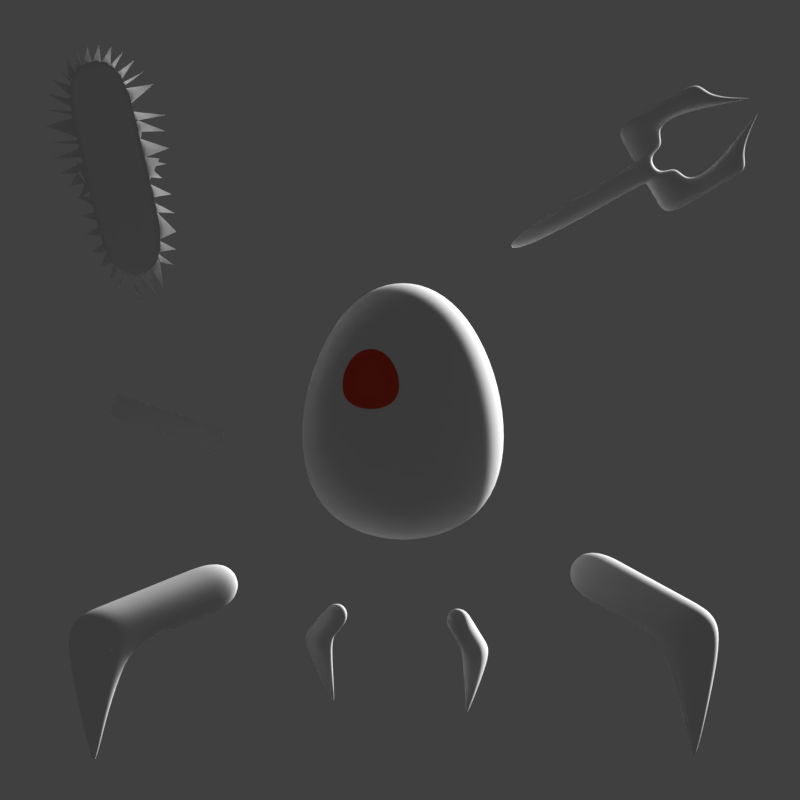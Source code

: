# Source: titan.blend  (saved by Blender 2.78.0; exported with 4.5.12 LTS)
import bpy
from mathutils import Matrix  # noqa: F401  (used for matrix-valued properties, if any)

bpy.ops.wm.read_factory_settings(use_empty=True)
scene = bpy.context.scene
scene.name = 'Scene'

# ---- collections
col_collection_1 = bpy.data.collections.new('Collection 1'); scene.collection.children.link(col_collection_1)

# ---- materials (node trees are filled in below, after node groups)
mat_black_mat = bpy.data.materials.new('black mat')
mat_black_mat.alpha_threshold = 0.0
mat_black_mat.use_transparent_shadow = False
mat_black_mat.roughness = 0.5
mat_black_mat.specular_intensity = 1.0
mat_glow_eye = bpy.data.materials.new('glow eye')
mat_glow_eye.alpha_threshold = 0.0
mat_glow_eye.use_transparent_shadow = False
mat_glow_eye.diffuse_color = (0.8, 0.08751, 0.04496, 1.0)
mat_glow_eye.roughness = 0.5
mat_glow_eye.specular_intensity = 0.0
mat_glow_eye.line_color = (0.0, 0.0, 0.0, 1.0)

# ---- material node trees

# ---- world
world_world = bpy.data.worlds.new('World'); scene.world = world_world
world_world.color = (0.05088, 0.05088, 0.05088)
world_world.use_sun_shadow = False
world_world.sun_shadow_jitter_overblur = 0.0
world_world.cycles.sampling_method = 'MANUAL'

# ---- cameras
cam_camera = bpy.data.cameras.new('Camera')
cam_camera.type = 'ORTHO'
cam_camera.clip_end = 100.0
cam_camera.lens = 35.0
cam_camera.sensor_width = 32.0
cam_camera.sensor_height = 18.0
cam_camera.ortho_scale = 7.314
cam_camera.dof.focus_distance = 0.0
cam_camera.dof.aperture_fstop = 128.0

# ---- lights
light_lamp = bpy.data.lights.new('Lamp', 'SUN')
light_lamp.transmission_factor = 0.0
light_lamp.cutoff_distance = 30.0
light_lamp.angle = 0.1993
light_lamp.shadow_buffer_clip_start = 1.001
light_lamp.shadow_soft_size = 0.1
light_lamp.shadow_cascade_max_distance = 1000.0

# ---- meshes
me_cube_007 = bpy.data.meshes.new('Cube.007')
me_cube_007.from_pydata([(-0.7836, -1.0, -0.9702), (-0.7836, -1.0, 1.03), (-0.7836, 1.0, -0.9702), (-0.7836, 1.0, 1.03), (1.0, -1.0, -1.0), (1.0, -1.0, 1.0), (1.0, 1.0, -1.0), (1.0, 1.0, 1.0), (-0.618, 1.0, -1.0), (-0.618, 1.0, 1.0), (-0.618, -1.0, -1.0), (-0.618, -1.0, 1.0), (-1.0, 1.0, -1.0), (-1.0, -1.0, -1.0), (-1.0, -1.0, 1.0), (-1.0, 1.0, 1.0), (-0.618, 1.0, -1.0), (-0.618, -1.0, 1.0), (-0.618, 1.0, 1.0), (-0.618, -1.0, -1.0), (-1.0, 1.0, -4.616), (-1.0, -1.0, -4.616), (-1.0, -1.0, 4.616), (-1.0, 1.0, 4.616), (-0.618, 1.0, -4.616), (-0.618, -1.0, 4.616), (-0.618, 1.0, 4.616), (-0.618, -1.0, -4.616), (-1.0, 1.0, -2.808), (-1.0, -1.0, -2.808), (-0.618, -1.0, -2.808), (-0.618, 1.0, -2.808), (-0.618, -1.0, 2.808), (-1.0, -1.0, 2.808), (-1.0, 1.0, 2.808), (-0.618, 1.0, 2.808), (-1.618, 1.0, -4.616), (-1.618, -1.0, -4.616), (-1.618, -1.0, 4.616), (-1.618, 1.0, 4.616), (-1.618, 1.0, -2.808), (-1.618, -1.0, -2.808), (-1.618, -1.0, 2.808), (-1.618, 1.0, 2.808), (-1.309, -1.0, -2.808), (-1.309, -1.0, -4.616), (-1.309, 1.0, -2.808), (-1.309, 1.0, -4.616), (-1.309, 1.0, 2.808), (-1.309, 1.0, 4.616), (-1.309, -1.0, 4.616), (-1.309, -1.0, 2.808), (-1.997, -6.251e-09, -0.7461), (-1.997, -6.251e-09, -0.7461), (-1.997, -6.251e-09, 0.3775), (-1.997, -6.251e-09, 0.3775), (-1.997, -6.251e-09, -0.7461), (-1.997, -6.251e-09, 0.3775), (-1.997, -6.251e-09, -0.7461), (-1.997, -6.251e-09, 0.3775)], [], [(0, 1, 3, 2), (8, 9, 7, 6), (6, 7, 5, 4), (10, 11, 1, 0), (8, 6, 4, 10), (10, 0, 13, 19), (7, 9, 11, 5), (11, 9, 18, 17), (4, 5, 11, 10), (2, 3, 9, 8), (31, 30, 27, 24), (49, 48, 43, 39), (8, 10, 19, 16), (2, 8, 16, 12), (9, 3, 15, 18), (3, 1, 14, 15), (0, 2, 12, 13), (1, 11, 17, 14), (26, 23, 22, 25), (20, 24, 27, 21), (30, 29, 21, 27), (33, 32, 25, 22), (45, 44, 41, 37), (32, 35, 26, 25), (35, 34, 23, 26), (28, 31, 24, 20), (12, 16, 31, 28), (19, 13, 29, 30), (13, 12, 28, 29), (16, 19, 30, 31), (18, 15, 34, 35), (17, 18, 35, 32), (15, 14, 33, 34), (14, 17, 32, 33), (41, 40, 36, 37), (43, 42, 38, 39), (51, 42, 54, 59), (47, 45, 37, 36), (51, 50, 38, 42), (50, 49, 39, 38), (42, 43, 55, 54), (46, 47, 36, 40), (28, 20, 47, 46), (20, 21, 45, 47), (29, 28, 46, 44), (21, 29, 44, 45), (34, 33, 51, 48), (22, 23, 49, 50), (33, 22, 50, 51), (23, 34, 48, 49), (56, 58, 52, 53), (57, 59, 54, 55), (46, 40, 52, 58), (43, 48, 57, 55), (41, 44, 56, 53), (48, 51, 59, 57), (40, 41, 53, 52), (44, 46, 58, 56)])
me_cube_007.materials.append(mat_black_mat)
me_cube_007.use_remesh_preserve_volume = False
me_cube_007.use_remesh_preserve_attributes = False
me_cube_007.use_mirror_vertex_groups = False
me_cube_007.update()
me_cube_006 = bpy.data.meshes.new('Cube.006')
me_cube_006.from_pydata([(-1.0, -1.0, -1.0), (-1.0, -1.0, 1.0), (-1.0, 1.0, -1.0), (-1.0, 1.0, 1.0), (0.1451, -1.0, -1.0), (0.1451, -1.0, 1.0), (0.1451, 1.0, -1.0), (0.1451, 1.0, 1.0)], [], [(0, 1, 3, 2), (2, 3, 7, 6), (6, 7, 5, 4), (4, 5, 1, 0), (2, 6, 4, 0), (7, 3, 1, 5)])
me_cube_006.materials.append(mat_black_mat)
me_cube_006.use_remesh_preserve_volume = False
me_cube_006.use_remesh_preserve_attributes = False
me_cube_006.use_mirror_vertex_groups = False
me_cube_006.update()
me_cube_005 = bpy.data.meshes.new('Cube.005')
me_cube_005.from_pydata([(-0.5253, -4.861, -1.0), (-0.5253, -4.861, 0.04326), (-0.5253, 0.3167, -1.0), (-0.5253, 0.3167, 0.04326), (0.5253, -4.861, -1.0), (0.5253, -4.861, 0.04326), (0.5253, 0.3167, -1.0), (0.5253, 0.3167, 0.04326), (-0.5253, -2.272, -1.0), (-0.5253, -2.272, 0.04326), (0.5253, -2.272, -1.0), (0.5253, -2.272, 0.04326), (-0.5253, -0.9778, 0.04326), (0.5253, -0.9778, -1.0), (-0.5253, -0.9778, -1.0), (0.5253, -0.9778, 0.04326), (-0.5253, -3.567, -1.0), (0.5253, -3.567, 0.04326), (-0.5253, -3.567, 0.04326), (0.5253, -3.567, -1.0), (0.0, -4.214, -3.374), (0.0, -4.214, -3.374), (0.0, -4.214, -3.374), (0.0, -4.214, -3.374)], [], [(14, 12, 3, 2), (2, 3, 7, 6), (19, 17, 5, 4), (4, 5, 1, 0), (0, 16, 20, 21), (17, 18, 1, 5), (15, 12, 9, 11), (14, 13, 10, 8), (13, 15, 11, 10), (16, 18, 9, 8), (6, 7, 15, 13), (2, 6, 13, 14), (7, 3, 12, 15), (8, 9, 12, 14), (0, 1, 18, 16), (11, 9, 18, 17), (8, 10, 19, 16), (10, 11, 17, 19), (20, 23, 22, 21), (19, 4, 22, 23), (16, 19, 23, 20), (4, 0, 21, 22)])
me_cube_005.polygons.foreach_set('use_smooth', [True] * 22)
me_cube_005.materials.append(mat_black_mat)
me_cube_005.use_remesh_preserve_volume = False
me_cube_005.use_remesh_preserve_attributes = False
me_cube_005.use_mirror_vertex_groups = False
me_cube_005.update()
me_cube_004 = bpy.data.meshes.new('Cube.004')
me_cube_004.from_pydata([(-0.5253, -4.861, -1.0), (-0.5253, -4.861, 0.04326), (-0.5253, 0.3167, -1.0), (-0.5253, 0.3167, 0.04326), (0.5253, -4.861, -1.0), (0.5253, -4.861, 0.04326), (0.5253, 0.3167, -1.0), (0.5253, 0.3167, 0.04326), (-0.5253, -2.272, -1.0), (-0.5253, -2.272, 0.04326), (0.5253, -2.272, -1.0), (0.5253, -2.272, 0.04326), (-0.5253, -0.9778, 0.04326), (0.5253, -0.9778, -1.0), (-0.5253, -0.9778, -1.0), (0.5253, -0.9778, 0.04326), (-0.5253, -3.567, -1.0), (0.5253, -3.567, 0.04326), (-0.5253, -3.567, 0.04326), (0.5253, -3.567, -1.0), (0.0, -4.214, -3.374), (0.0, -4.214, -3.374), (0.0, -4.214, -3.374), (0.0, -4.214, -3.374)], [], [(14, 12, 3, 2), (2, 3, 7, 6), (19, 17, 5, 4), (4, 5, 1, 0), (0, 16, 20, 21), (17, 18, 1, 5), (15, 12, 9, 11), (14, 13, 10, 8), (13, 15, 11, 10), (16, 18, 9, 8), (6, 7, 15, 13), (2, 6, 13, 14), (7, 3, 12, 15), (8, 9, 12, 14), (0, 1, 18, 16), (11, 9, 18, 17), (8, 10, 19, 16), (10, 11, 17, 19), (20, 23, 22, 21), (19, 4, 22, 23), (16, 19, 23, 20), (4, 0, 21, 22)])
me_cube_004.polygons.foreach_set('use_smooth', [True] * 22)
me_cube_004.materials.append(mat_black_mat)
me_cube_004.use_remesh_preserve_volume = False
me_cube_004.use_remesh_preserve_attributes = False
me_cube_004.use_mirror_vertex_groups = False
me_cube_004.update()
me_cube_003 = bpy.data.meshes.new('Cube.003')
me_cube_003.from_pydata([(-0.5253, -4.861, -1.0), (-0.5253, -4.861, 0.04326), (-0.5253, 0.3167, -1.0), (-0.5253, 0.3167, 0.04326), (0.5253, -4.861, -1.0), (0.5253, -4.861, 0.04326), (0.5253, 0.3167, -1.0), (0.5253, 0.3167, 0.04326), (-0.5253, -2.272, -1.0), (-0.5253, -2.272, 0.04326), (0.5253, -2.272, -1.0), (0.5253, -2.272, 0.04326), (-0.5253, -0.9778, 0.04326), (0.5253, -0.9778, -1.0), (-0.5253, -0.9778, -1.0), (0.5253, -0.9778, 0.04326), (-0.5253, -3.567, -1.0), (0.5253, -3.567, 0.04326), (-0.5253, -3.567, 0.04326), (0.5253, -3.567, -1.0), (0.0, -4.214, -3.374), (0.0, -4.214, -3.374), (0.0, -4.214, -3.374), (0.0, -4.214, -3.374)], [], [(14, 12, 3, 2), (2, 3, 7, 6), (19, 17, 5, 4), (4, 5, 1, 0), (0, 16, 20, 21), (17, 18, 1, 5), (15, 12, 9, 11), (14, 13, 10, 8), (13, 15, 11, 10), (16, 18, 9, 8), (6, 7, 15, 13), (2, 6, 13, 14), (7, 3, 12, 15), (8, 9, 12, 14), (0, 1, 18, 16), (11, 9, 18, 17), (8, 10, 19, 16), (10, 11, 17, 19), (20, 23, 22, 21), (19, 4, 22, 23), (16, 19, 23, 20), (4, 0, 21, 22)])
me_cube_003.polygons.foreach_set('use_smooth', [True] * 22)
me_cube_003.materials.append(mat_black_mat)
me_cube_003.use_remesh_preserve_volume = False
me_cube_003.use_remesh_preserve_attributes = False
me_cube_003.use_mirror_vertex_groups = False
me_cube_003.update()
me_cube_002 = bpy.data.meshes.new('Cube.002')
me_cube_002.from_pydata([(-0.5253, -4.861, -1.0), (-0.5253, -4.861, 0.04326), (-0.5253, 0.3167, -1.0), (-0.5253, 0.3167, 0.04326), (0.5253, -4.861, -1.0), (0.5253, -4.861, 0.04326), (0.5253, 0.3167, -1.0), (0.5253, 0.3167, 0.04326), (-0.5253, -2.272, -1.0), (-0.5253, -2.272, 0.04326), (0.5253, -2.272, -1.0), (0.5253, -2.272, 0.04326), (-0.5253, -0.9778, 0.04326), (0.5253, -0.9778, -1.0), (-0.5253, -0.9778, -1.0), (0.5253, -0.9778, 0.04326), (-0.5253, -3.567, -1.0), (0.5253, -3.567, 0.04326), (-0.5253, -3.567, 0.04326), (0.5253, -3.567, -1.0), (0.0, -4.214, -3.374), (0.0, -4.214, -3.374), (0.0, -4.214, -3.374), (0.0, -4.214, -3.374)], [], [(14, 12, 3, 2), (2, 3, 7, 6), (19, 17, 5, 4), (4, 5, 1, 0), (0, 16, 20, 21), (17, 18, 1, 5), (15, 12, 9, 11), (14, 13, 10, 8), (13, 15, 11, 10), (16, 18, 9, 8), (6, 7, 15, 13), (2, 6, 13, 14), (7, 3, 12, 15), (8, 9, 12, 14), (0, 1, 18, 16), (11, 9, 18, 17), (8, 10, 19, 16), (10, 11, 17, 19), (20, 23, 22, 21), (19, 4, 22, 23), (16, 19, 23, 20), (4, 0, 21, 22)])
me_cube_002.polygons.foreach_set('use_smooth', [True] * 22)
me_cube_002.materials.append(mat_black_mat)
me_cube_002.use_remesh_preserve_volume = False
me_cube_002.use_remesh_preserve_attributes = False
me_cube_002.use_mirror_vertex_groups = False
me_cube_002.update()
me_cube_001 = bpy.data.meshes.new('Cube.001')
me_cube_001.from_pydata([(-2.737, -0.5434, -0.5434), (-2.737, -0.5434, 0.5434), (-2.737, 0.5434, -0.5434), (-2.737, 0.5434, 0.5434), (0.6156, -0.5434, -0.5434), (0.6156, -0.5434, 0.5434), (0.6156, 0.5434, -0.5434), (0.6156, 0.5434, 0.5434), (-0.7392, 0.5434, -0.5434), (-0.7392, 0.5434, 0.5434), (-0.7392, -0.5434, -0.5434), (-0.7392, -0.5434, 0.5434), (-1.522, 0.5434, -0.5434), (-1.522, -0.5434, 0.5434), (-1.522, 0.5434, 0.5434), (-1.522, -0.5434, -0.5434), (-2.737, 0.0, -0.5434), (-2.737, 0.0, 0.5434), (0.6156, 0.0, -0.5434), (0.6156, 0.0, 0.5434), (-0.7392, 0.0, 0.5434), (-0.7392, 0.0, -0.5434), (-1.522, 0.0, -0.5434), (-1.522, 0.0, 0.5434), (-2.737, -0.2717, -0.5434), (0.6156, -0.2717, 0.5434), (-0.7392, -0.2717, 0.5434), (-0.7392, -0.2717, -0.5434), (-1.522, -0.2717, -0.5434), (-1.522, -0.2717, 0.5434), (-2.737, -0.2717, 0.5434), (0.6156, -0.2717, -0.5434), (-2.737, 0.2717, 0.5434), (0.6156, 0.2717, -0.5434), (-2.737, 0.2717, -0.5434), (0.6156, 0.2717, 0.5434), (-0.7392, 0.2717, 0.5434), (-0.7392, 0.2717, -0.5434), (-1.522, 0.2717, -0.5434), (-1.522, 0.2717, 0.5434)], [], [(34, 32, 3, 2), (8, 9, 7, 6), (31, 25, 5, 4), (15, 13, 1, 0), (27, 31, 4, 10), (29, 30, 1, 13), (25, 26, 11, 5), (28, 27, 10, 15), (4, 5, 11, 10), (12, 14, 9, 8), (2, 3, 14, 12), (24, 28, 15, 0), (26, 29, 13, 11), (10, 11, 13, 15), (36, 39, 23, 20), (34, 38, 22, 16), (38, 37, 21, 22), (35, 36, 20, 19), (39, 32, 17, 23), (37, 33, 18, 21), (33, 35, 19, 18), (24, 30, 17, 16), (0, 1, 30, 24), (20, 23, 29, 26), (16, 22, 28, 24), (22, 21, 27, 28), (19, 20, 26, 25), (23, 17, 30, 29), (21, 18, 31, 27), (18, 19, 25, 31), (6, 7, 35, 33), (8, 6, 33, 37), (14, 3, 32, 39), (7, 9, 36, 35), (12, 8, 37, 38), (2, 12, 38, 34), (9, 14, 39, 36), (16, 17, 32, 34)])
me_cube_001.polygons.foreach_set('use_smooth', [True] * 38)
_k = {(0, 1): 1.0, (2, 3): 1.0, (2, 12): 1.0, (7, 9): 1.0, (6, 7): 1.0, (4, 5): 1.0, (4, 10): 1.0, (1, 13): 1.0, (6, 8): 1.0, (9, 14): 1.0, (10, 15): 1.0, (5, 11): 1.0, (8, 12): 1.0, (11, 13): 1.0, (3, 14): 1.0, (0, 15): 1.0}
me_cube_001.attributes.new('crease_edge', 'FLOAT', 'EDGE').data.foreach_set('value', [_k.get((min(e.vertices), max(e.vertices)), 0.0) for e in me_cube_001.edges])
me_cube_001.materials.append(mat_black_mat)
me_cube_001.use_remesh_preserve_volume = False
me_cube_001.use_remesh_preserve_attributes = False
me_cube_001.use_mirror_vertex_groups = False
me_cube_001.update()
me_circle_001 = bpy.data.meshes.new('Circle.001')
me_circle_001.from_pydata([(-0.02372, 0.5846, -2.538e-08), (-0.2109, 0.7482, -1.421e-08), (-0.3985, 0.6913, -1.421e-08), (-0.5556, 0.8315, 0.0), (-0.7071, 0.7071, 0.0), (-0.8315, 0.5556, 0.0), (-0.9239, 0.3827, 0.0), (-0.9808, 0.1951, 0.0), (-1.0, 7.55e-08, 0.0), (-0.9808, -0.1951, 0.0), (-0.9239, -0.3827, 0.0), (-0.8315, -0.5556, 0.0), (-0.7071, -0.7071, 0.0), (-0.5556, -0.8315, 0.0), (-0.3827, -0.9239, 0.0), (-0.1951, -0.6485, 2.03e-08), (3.258e-07, -0.6677, 2.03e-08), (0.1793, -0.6651, 1.929e-08), (0.3669, -0.6082, 1.929e-08), (0.5556, -0.8315, 0.0), (0.7071, -0.7071, 0.0), (0.8315, -0.5556, 0.0), (0.7104, -0.3328, 3.046e-09), (0.7673, -0.1452, 3.046e-09), (1.0, 9.656e-07, 0.0), (0.7594, 0.1951, 8.02e-16), (0.7025, 0.3827, 8.02e-16), (0.8315, 0.5556, 0.0), (0.6992, 0.5243, -1.117e-08), (0.5477, 0.6487, -1.117e-08), (0.3748, 0.7411, -1.117e-08), (0.1872, 0.798, -1.117e-08), (3.567e-08, 1.3, 0.0), (-0.2537, 1.275, 0.0), (-0.4976, 1.201, 0.0), (-0.7225, 1.081, 0.0), (-0.9195, 0.9195, 0.0), (-1.081, 0.7225, 0.0), (-1.201, 0.4976, 0.0), (-1.275, 0.2537, 0.0), (-1.3, 1.257e-08, 0.0), (-1.275, -0.2537, 0.0), (-1.201, -0.4976, 0.0), (-1.081, -0.7225, 0.0), (-0.9195, -0.9195, 0.0), (-0.7225, -1.081, 0.0), (-0.4976, -1.201, 0.0), (-0.2537, -1.275, 0.0), (4.594e-07, -1.3, 0.0), (0.2537, -1.275, 0.0), (0.4976, -1.201, 0.0), (0.7225, -1.081, 0.0), (0.9195, -0.9195, 0.0), (1.081, -0.7225, 0.0), (1.201, -0.4976, 0.0), (1.275, -0.2537, 0.0), (1.3, 1.17e-06, 0.0), (1.275, 0.2537, 0.0), (1.201, 0.4976, 0.0), (1.081, 0.7225, 0.0), (0.9195, 0.9195, 0.0), (0.7225, 1.081, 0.0), (0.4976, 1.201, 0.0), (0.2537, 1.275, 0.0), (3.567e-08, 1.3, 0.0), (-0.2537, 1.275, 0.0), (-0.4976, 1.201, 0.0), (-0.7225, 1.081, 0.0), (-0.9195, 0.9195, 0.0), (-1.081, 0.7225, 0.0), (-1.201, 0.4976, 0.0), (-1.275, 0.2537, 0.0), (-1.3, 1.257e-08, 0.0), (-1.275, -0.2537, 0.0), (-1.201, -0.4976, 0.0), (-1.081, -0.7225, 0.0), (-0.9195, -0.9195, 0.0), (-0.7225, -1.081, 0.0), (-0.4976, -1.201, 0.0), (-0.2537, -1.275, 0.0), (4.594e-07, -1.3, 0.0), (0.2537, -1.275, 0.0), (0.4976, -1.201, 0.0), (0.7225, -1.081, 0.0), (0.9195, -0.9195, 0.0), (1.081, -0.7225, 0.0), (1.201, -0.4976, 0.0), (1.275, -0.2537, 0.0), (1.3, 1.17e-06, 0.0), (1.275, 0.2537, 0.0), (1.201, 0.4976, 0.0), (1.081, 0.7225, 0.0), (0.9195, 0.9195, 0.0), (0.7225, 1.081, 0.0), (0.4976, 1.201, 0.0), (0.2537, 1.275, 0.0)], [(59, 27), (33, 1), (22, 54), (24, 56), (86, 54), (55, 87), (73, 41), (42, 74), (56, 88), (43, 75), (57, 89), (44, 76), (58, 90), (45, 77), (59, 91), (46, 78), (64, 32), (33, 65), (60, 92), (47, 79), (34, 66), (61, 93), (48, 80), (35, 67), (62, 94), (49, 81), (36, 68), (63, 95), (50, 82), (37, 69), (51, 83), (38, 70), (52, 84), (39, 71), (53, 85), (40, 72)], [(15, 46, 14), (16, 47, 15), (3, 34, 2), (17, 48, 16), (4, 35, 3), (31, 62, 30), (18, 49, 17), (5, 36, 4), (0, 63, 31), (19, 50, 18), (6, 37, 5), (20, 51, 19), (7, 38, 6), (21, 52, 20), (8, 39, 7), (22, 53, 21), (9, 40, 8), (10, 41, 9), (24, 55, 23), (11, 42, 10), (12, 43, 11), (13, 44, 12), (27, 58, 26), (14, 45, 13), (1, 32, 0), (27, 28, 60), (1, 2, 34), (28, 29, 61), (29, 30, 62), (22, 23, 55), (24, 25, 57), (25, 26, 58)])
me_circle_001.materials.append(mat_black_mat)
me_circle_001.use_remesh_preserve_volume = False
me_circle_001.use_remesh_preserve_attributes = False
me_circle_001.use_mirror_vertex_groups = False
me_circle_001.update()
me_circle = bpy.data.meshes.new('Circle')
me_circle.from_pydata([(-0.01805, 1.027, -3.173e-08), (-0.2131, 0.6197, -5.464e-08), (-0.3917, 0.3214, -7.672e-08), (-0.5375, 0.6783, -4.53e-08), (-0.5988, 0.6277, -3.545e-08), (-0.7232, 0.4042, -3.333e-08), (-0.9239, 0.5666, -5.418e-09), (-0.9808, 0.2899, -2.794e-09), (-1.0, 0.002251, -6.631e-11), (-0.9808, -0.2854, 2.662e-09), (-0.9239, -0.5621, 5.285e-09), (-0.8315, -0.817, 7.703e-09), (-0.6891, -0.5852, 3.763e-08), (-0.5375, -0.7686, 3.937e-08), (-0.3466, -0.7152, 5.225e-08), (-0.2763, -0.7432, 5.646e-08), (0.08117, -0.7695, 5.686e-08), (0.168, -0.6853, 6e-08), (0.3556, -0.6014, 5.921e-08), (0.5556, -1.224, 1.156e-08), (0.7071, -1.04, 9.822e-09), (0.8315, -0.817, 7.703e-09), (0.9239, -0.5621, 5.285e-09), (0.9808, -0.2854, 2.662e-09), (1.0, 0.002252, -6.632e-11), (0.9808, 0.2899, -2.794e-09), (0.9239, 0.5666, -5.418e-09), (0.8315, 0.8215, -7.835e-09), (0.7071, 1.045, -9.954e-09), (0.5556, 0.868, -3.371e-08), (0.2924, -0.02005, -9.758e-08), (0.0958, 0.4053, -7.752e-08), (3.567e-08, 1.92, -1.825e-08), (-0.2537, 1.883, -1.79e-08), (-0.4976, 1.774, -1.687e-08), (-0.7225, 1.597, -1.519e-08), (-0.9195, 1.358, -1.292e-08), (-1.081, 1.068, -1.017e-08), (-1.201, 0.7361, -7.025e-09), (-1.275, 0.3764, -3.614e-09), (-1.3, 0.002251, -6.631e-11), (-1.275, -0.3719, 3.481e-09), (-1.201, -0.7316, 6.892e-09), (-1.081, -1.063, 1.004e-08), (-0.9195, -1.354, 1.279e-08), (-0.7225, -1.592, 1.505e-08), (-0.4976, -1.769, 1.673e-08), (-0.2537, -1.879, 1.777e-08), (4.594e-07, -1.915, 1.812e-08), (0.2537, -1.879, 1.777e-08), (0.4976, -1.769, 1.673e-08), (0.7225, -1.592, 1.505e-08), (0.9195, -1.354, 1.279e-08), (1.081, -1.063, 1.004e-08), (1.201, -0.7316, 6.892e-09), (1.275, -0.3719, 3.481e-09), (1.3, 0.002252, -6.632e-11), (1.275, 0.3764, -3.614e-09), (1.201, 0.7361, -7.025e-09), (1.081, 1.068, -1.017e-08), (0.9195, 1.358, -1.292e-08), (0.7225, 1.597, -1.519e-08), (0.4976, 1.774, -1.687e-08), (0.2356, 1.788, -2.37e-08), (3.567e-08, 1.92, -1.825e-08), (-0.2537, 1.883, -1.79e-08), (-0.4976, 1.774, -1.687e-08), (-0.7225, 1.597, -1.519e-08), (-0.9195, 1.358, -1.292e-08), (-1.081, 1.068, -1.017e-08), (-1.201, 0.7361, -7.025e-09), (-1.275, 0.3764, -3.614e-09), (-1.3, 0.002251, -6.631e-11), (-1.275, -0.3719, 3.481e-09), (-1.201, -0.7316, 6.892e-09), (-1.081, -1.063, 1.004e-08), (-0.9195, -1.354, 1.279e-08), (-0.7225, -1.592, 1.505e-08), (-0.4976, -1.769, 1.673e-08), (-0.2537, -1.879, 1.777e-08), (4.594e-07, -1.915, 1.812e-08), (0.2537, -1.879, 1.777e-08), (0.4976, -1.769, 1.673e-08), (0.7225, -1.592, 1.505e-08), (0.9195, -1.354, 1.279e-08), (1.081, -1.063, 1.004e-08), (1.201, -0.7316, 6.892e-09), (1.275, -0.3719, 3.481e-09), (1.3, 0.002252, -6.632e-11), (1.275, 0.3764, -3.614e-09), (1.201, 0.7361, -7.025e-09), (1.081, 1.068, -1.017e-08), (0.9195, 1.358, -1.292e-08), (0.7225, 1.597, -1.519e-08), (0.4976, 1.774, -1.687e-08), (0.2537, 1.883, -1.79e-08)], [(59, 27), (33, 1), (22, 54), (24, 56), (86, 54), (55, 87), (73, 41), (42, 74), (56, 88), (43, 75), (57, 89), (44, 76), (58, 90), (45, 77), (59, 91), (46, 78), (64, 32), (33, 65), (60, 92), (47, 79), (34, 66), (61, 93), (48, 80), (35, 67), (62, 94), (49, 81), (36, 68), (63, 95), (50, 82), (37, 69), (51, 83), (38, 70), (52, 84), (39, 71), (53, 85), (40, 72)], [(15, 46, 14), (16, 47, 15), (3, 34, 2), (17, 48, 16), (4, 35, 3), (31, 62, 30), (18, 49, 17), (5, 36, 4), (0, 63, 31), (19, 50, 18), (6, 37, 5), (20, 51, 19), (7, 38, 6), (21, 52, 20), (8, 39, 7), (22, 53, 21), (9, 40, 8), (10, 41, 9), (24, 55, 23), (11, 42, 10), (12, 43, 11), (13, 44, 12), (27, 58, 26), (14, 45, 13), (1, 32, 0), (27, 28, 60), (1, 2, 34), (28, 29, 61), (29, 30, 62), (22, 23, 55), (24, 25, 57), (25, 26, 58)])
me_circle.materials.append(mat_black_mat)
me_circle.use_remesh_preserve_volume = False
me_circle.use_remesh_preserve_attributes = False
me_circle.use_mirror_vertex_groups = False
me_circle.update()
me_cube = bpy.data.meshes.new('Cube')
me_cube.from_pydata([(1.3, 1.0, 0.6719), (1.3, -1.0, 0.6719), (-1.3, -1.0, 0.6719), (-1.3, 1.0, 0.6719), (0.7689, 0.5917, 3.358), (0.7689, -0.5917, 3.358), (-0.7689, -0.5917, 3.358), (-0.7689, 0.5917, 3.358), (0.04224, -0.8508, 2.022), (-0.6575, -0.8508, 2.022), (-0.1006, -0.7409, 2.623), (-0.5146, -0.7409, 2.623), (-0.0555, -0.7465, 2.106), (-0.5597, -0.7465, 2.106), (-0.1584, -0.6673, 2.539), (-0.4568, -0.6673, 2.539)], [], [(0, 1, 2, 3), (4, 7, 6, 5), (0, 4, 5, 1), (2, 1, 8, 9), (2, 6, 7, 3), (4, 0, 3, 7), (11, 9, 13, 15), (5, 6, 11, 10), (6, 2, 9, 11), (1, 5, 10, 8), (12, 14, 15, 13), (9, 8, 12, 13), (10, 11, 15, 14), (8, 10, 14, 12)])
me_cube.polygons.foreach_set('use_smooth', [True] * 14)
me_cube.polygons.foreach_set('material_index', [1, 1, 1, 1, 1, 1, 0, 1, 1, 1, 0, 0, 0, 0])
_k = {(8, 9): 1.0, (8, 10): 1.0, (9, 11): 1.0, (10, 11): 1.0, (12, 13): 1.0, (12, 14): 1.0, (13, 15): 1.0, (14, 15): 1.0}
me_cube.attributes.new('crease_edge', 'FLOAT', 'EDGE').data.foreach_set('value', [_k.get((min(e.vertices), max(e.vertices)), 0.0) for e in me_cube.edges])
me_cube.materials.append(mat_glow_eye)
me_cube.materials.append(mat_black_mat)
me_cube.use_remesh_preserve_volume = False
me_cube.use_remesh_preserve_attributes = False
me_cube.use_mirror_vertex_groups = False
me_cube.update()

# ---- objects
ob_cube_007 = bpy.data.objects.new('Cube.007', me_cube_007)
ob_cube_006 = bpy.data.objects.new('Cube.006', me_cube_006)
ob_cube_005 = bpy.data.objects.new('Cube.005', me_cube_005)
ob_cube_004 = bpy.data.objects.new('Cube.004', me_cube_004)
ob_cube_003 = bpy.data.objects.new('Cube.003', me_cube_003)
ob_cube_002 = bpy.data.objects.new('Cube.002', me_cube_002)
ob_cube_001 = bpy.data.objects.new('Cube.001', me_cube_001)
ob_circle_001 = bpy.data.objects.new('Circle.001', me_circle_001)
ob_circle = bpy.data.objects.new('Circle', me_circle)
ob_cube = bpy.data.objects.new('Cube', me_cube)
ob_lamp = bpy.data.objects.new('Lamp', light_lamp)
ob_camera = bpy.data.objects.new('Camera', cam_camera)

# ---- transforms, parenting, visibility, modifiers, constraints
ob_cube_007.location = (1.701, -4.508e-07, 3.488)
ob_cube_007.rotation_euler = (-2.893e-07, 2.621, -7.709e-08)
ob_cube_007.scale = (0.9068, 0.08532, 0.1021)
ob_cube_007.lineart.crease_threshold = 0.0
_m = ob_cube_007.modifiers.new('Subsurf', 'SUBSURF')
_m.uv_smooth = 'PRESERVE_CORNERS'
_m.levels = 3
_m.render_levels = 3
_m.show_only_control_edges = False
ob_cube_006.location = (-1.76, -3.212e-08, 1.365)
ob_cube_006.rotation_euler = (7.375e-09, 0.324, 4.512e-08)
ob_cube_006.scale = (0.9068, 0.08532, 0.1021)
ob_cube_006.lineart.crease_threshold = 0.0
ob_cube_005.location = (0.531, -0.3577, -0.1905)
ob_cube_005.rotation_euler = (0.3347, -0.08661, -3.387)
ob_cube_005.scale = (0.2233, 0.2233, 0.2233)
ob_cube_005.lineart.crease_threshold = 0.0
_m = ob_cube_005.modifiers.new('Subsurf', 'SUBSURF')
_m.uv_smooth = 'PRESERVE_CORNERS'
_m.levels = 3
_m.render_levels = 3
_m.show_only_control_edges = False
ob_cube_004.location = (-0.5983, -0.3577, -0.1497)
ob_cube_004.rotation_euler = (0.2611, 0.2051, -2.874)
ob_cube_004.scale = (0.2233, 0.2233, 0.2233)
ob_cube_004.lineart.crease_threshold = 0.0
_m = ob_cube_004.modifiers.new('Subsurf', 'SUBSURF')
_m.uv_smooth = 'PRESERVE_CORNERS'
_m.levels = 3
_m.render_levels = 3
_m.show_only_control_edges = False
ob_cube_003.location = (1.696, -0.3577, 0.338)
ob_cube_003.rotation_euler = (0.2961, -0.1788, 0.5278)
ob_cube_003.scale = (0.4479, 0.4479, 0.4479)
ob_cube_003.lineart.crease_threshold = 0.0
_m = ob_cube_003.modifiers.new('Subsurf', 'SUBSURF')
_m.uv_smooth = 'PRESERVE_CORNERS'
_m.levels = 3
_m.render_levels = 3
_m.show_only_control_edges = False
ob_cube_002.location = (-1.613, -0.3577, 0.2292)
ob_cube_002.rotation_euler = (0.2611, 0.2051, -0.6512)
ob_cube_002.scale = (0.4479, 0.4479, 0.4479)
ob_cube_002.lineart.crease_threshold = 0.0
_m = ob_cube_002.modifiers.new('Subsurf', 'SUBSURF')
_m.uv_smooth = 'PRESERVE_CORNERS'
_m.levels = 3
_m.render_levels = 3
_m.show_only_control_edges = False
ob_cube_001.location = (-2.453, -4.204e-07, 3.177)
ob_cube_001.rotation_euler = (4.563e-07, 1.341, 5.752e-07)
ob_cube_001.scale = (0.615, 0.5141, 0.5141)
ob_cube_001.lineart.crease_threshold = 0.0
_m = ob_cube_001.modifiers.new('Subsurf', 'SUBSURF')
_m.uv_smooth = 'PRESERVE_CORNERS'
_m.levels = 3
_m.render_levels = 3
_m.show_only_control_edges = False
ob_circle_001.parent = ob_cube_001
ob_circle_001.matrix_parent_inverse = Matrix(((1.626, 0.0, 0.0, 2.521), (2.842e-14, 1.945, 0.0, 5.626e-07), (0.0, 0.0, 1.945, -4.508), (0.0, 0.0, 0.0, 1.0)))
ob_circle_001.location = (-1.856, -3.226e-07, 2.335)
ob_circle_001.rotation_euler = (1.571, -0.0, 0.0)
ob_circle_001.scale = (0.6918, 0.3292, 0.4884)
ob_circle_001.lineart.crease_threshold = 0.0
ob_circle.parent = ob_cube_001
ob_circle.matrix_parent_inverse = Matrix(((1.626, 0.0, 0.0, 2.521), (2.842e-14, 1.945, 0.0, 5.626e-07), (0.0, 0.0, 1.945, -4.508), (0.0, 0.0, 0.0, 1.0)))
ob_circle.location = (-2.573, -3.211e-07, 2.324)
ob_circle.rotation_euler = (1.571, -0.0, 0.0)
ob_circle.scale = (0.606, 0.2884, 0.4278)
ob_circle.lineart.crease_threshold = 0.0
ob_cube.location = (0.04083, 6.4e-08, -0.4355)
ob_cube.lock_rotations_4d = False
ob_cube.empty_display_type = 'ARROWS'
ob_cube.lineart.crease_threshold = 0.0
_m = ob_cube.modifiers.new('Subsurf', 'SUBSURF')
_m.uv_smooth = 'PRESERVE_CORNERS'
_m.levels = 4
_m.render_levels = 4
_m.show_only_control_edges = False
ob_lamp.location = (2.14, 8.986, 5.462)
ob_lamp.rotation_euler = (0.9743, 0.8326, 2.018)
ob_lamp.lock_rotations_4d = False
ob_lamp.empty_display_type = 'ARROWS'
ob_lamp.color = (0.0, 0.0, 0.0, 0.0)
ob_lamp.lineart.crease_threshold = 0.0
ob_camera.location = (0.0, -6.546, 1.694)
ob_camera.rotation_euler = (1.571, -0.0, 0.0)
ob_camera.lock_rotations_4d = False
ob_camera.empty_display_type = 'ARROWS'
ob_camera.color = (0.0, 0.0, 0.0, 0.0)
ob_camera.display_type = 'WIRE'
ob_camera.lineart.crease_threshold = 0.0

# ---- collection membership
col_collection_1.objects.link(ob_cube_007)
col_collection_1.objects.link(ob_cube_006)
col_collection_1.objects.link(ob_cube_005)
col_collection_1.objects.link(ob_cube_004)
col_collection_1.objects.link(ob_cube_003)
col_collection_1.objects.link(ob_cube_002)
col_collection_1.objects.link(ob_cube_001)
col_collection_1.objects.link(ob_circle_001)
col_collection_1.objects.link(ob_circle)
col_collection_1.objects.link(ob_cube)
col_collection_1.objects.link(ob_lamp)
col_collection_1.objects.link(ob_camera)

# ---- scene / render settings (as saved in the file)
scene.camera = ob_camera
scene.frame_start = 1; scene.frame_end = 1; scene.frame_set(2)
scene.render.engine = 'BLENDER_EEVEE_NEXT'
scene.render.resolution_x = 1024
scene.render.resolution_y = 1024
scene.render.dither_intensity = 0.0
scene.render.film_transparent = True
scene.cycles.use_denoising = False
scene.cycles.samples = 128
scene.cycles.sampling_pattern = 'TABULATED_SOBOL'
scene.cycles.light_sampling_threshold = 0.0
scene.cycles.use_adaptive_sampling = False
scene.cycles.use_light_tree = False
scene.cycles.blur_glossy = 0.0
scene.cycles.sample_clamp_indirect = 0.0
scene.view_settings.view_transform = 'Standard'
bpy.context.view_layer.update()
